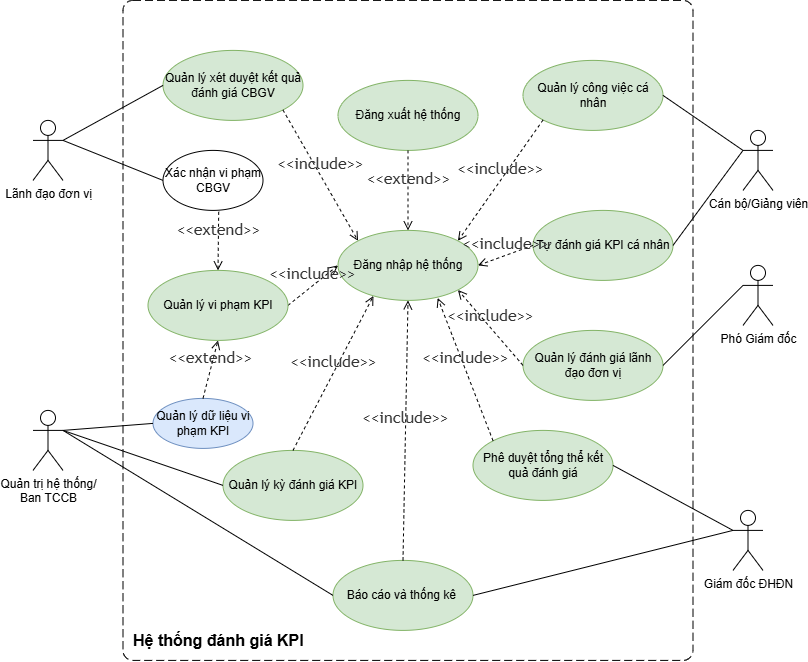

The diagram above was exported from draw.io. Its source (the exported page's mxGraphModel, read from the mxfile embedded in the PNG):
<mxGraphModel dx="1212" dy="667" grid="0" gridSize="10" guides="1" tooltips="1" connect="1" arrows="1" fold="1" page="0" pageScale="1" pageWidth="850" pageHeight="1100" math="0" shadow="0">
  <root>
    <mxCell id="0" />
    <mxCell id="1" parent="0" />
    <object placeholders="1" c4Name=" Hệ thống đánh giá KPI" c4Type="SystemScopeBoundary" label="&lt;font style=&quot;font-size: 16px&quot;&gt;&lt;b&gt;&lt;div style=&quot;text-align: left&quot;&gt;%c4Name%&lt;/div&gt;&lt;/b&gt;&lt;/font&gt;&lt;div style=&quot;text-align: left&quot;&gt;&lt;/div&gt;" id="2">
      <mxCell parent="1" style="rounded=1;fontSize=11;whiteSpace=wrap;html=1;dashed=1;arcSize=20;labelBackgroundColor=none;align=left;verticalAlign=bottom;labelBorderColor=none;spacingTop=0;spacing=10;dashPattern=8 4;metaEdit=1;rotatable=0;perimeter=rectanglePerimeter;noLabel=0;labelPadding=0;allowArrows=0;connectable=0;expand=0;recursiveResize=0;editable=1;pointerEvents=0;absoluteArcSize=1;points=[[0.25,0,0],[0.5,0,0],[0.75,0,0],[1,0.25,0],[1,0.5,0],[1,0.75,0],[0.75,1,0],[0.5,1,0],[0.25,1,0],[0,0.75,0],[0,0.5,0],[0,0.25,0]];" vertex="1">
        <mxGeometry height="660" width="570" x="330" y="290" as="geometry" />
      </mxCell>
    </object>
    <mxCell id="3" parent="1" style="ellipse;whiteSpace=wrap;html=1;fillColor=#dae8fc;strokeColor=#6c8ebf;" value="Quản lý dữ liệu&amp;nbsp;&lt;span style=&quot;background-color: transparent; color: light-dark(rgb(0, 0, 0), rgb(255, 255, 255));&quot;&gt;vi phạm KPI&lt;/span&gt;" vertex="1">
      <mxGeometry height="50" width="100" x="360" y="688" as="geometry" />
    </mxCell>
    <mxCell id="4" parent="1" style="ellipse;whiteSpace=wrap;html=1;fillColor=#d5e8d4;strokeColor=#82b366;" value="Quản lý&amp;nbsp;&lt;span style=&quot;background-color: transparent; color: light-dark(rgb(0, 0, 0), rgb(255, 255, 255));&quot;&gt;kỳ đánh giá KPI&lt;/span&gt;" vertex="1">
      <mxGeometry height="70" width="140" x="430" y="740" as="geometry" />
    </mxCell>
    <mxCell id="5" parent="1" style="ellipse;whiteSpace=wrap;html=1;fillColor=#d5e8d4;strokeColor=#82b366;" value="Quản lý công việc cá nhân" vertex="1">
      <mxGeometry height="70" width="140" x="730" y="350" as="geometry" />
    </mxCell>
    <mxCell id="6" parent="1" style="ellipse;whiteSpace=wrap;html=1;fillColor=#d5e8d4;strokeColor=#82b366;" value="Tự đánh giá KPI cá nhân" vertex="1">
      <mxGeometry height="70" width="140" x="740" y="500" as="geometry" />
    </mxCell>
    <mxCell id="7" parent="1" style="ellipse;whiteSpace=wrap;html=1;fillColor=#d5e8d4;strokeColor=#82b366;" value="Quản lý xét duyệt kết quả đánh giá CBGV" vertex="1">
      <mxGeometry height="70" width="140" x="370" y="340" as="geometry" />
    </mxCell>
    <mxCell id="8" parent="1" style="ellipse;whiteSpace=wrap;html=1;fillColor=#d5e8d4;strokeColor=#82b366;" value="Quản lý đánh giá lãnh đạo đơn vị" vertex="1">
      <mxGeometry height="70" width="140" x="730" y="620" as="geometry" />
    </mxCell>
    <mxCell id="9" parent="1" style="ellipse;whiteSpace=wrap;html=1;fillColor=#d5e8d4;strokeColor=#82b366;" value="&lt;div&gt;Phê duyệt tổng thể kết quả đánh giá&lt;/div&gt;" vertex="1">
      <mxGeometry height="70" width="140" x="680" y="720" as="geometry" />
    </mxCell>
    <mxCell id="10" parent="1" style="ellipse;whiteSpace=wrap;html=1;fillColor=#d5e8d4;strokeColor=#82b366;" value="Báo cáo và thống kê&amp;nbsp;" vertex="1">
      <mxGeometry height="70" width="140" x="540" y="850" as="geometry" />
    </mxCell>
    <mxCell id="11" edge="1" parent="1" source="12" style="edgeStyle=none;shape=connector;rounded=0;orthogonalLoop=1;jettySize=auto;html=1;exitX=1;exitY=0.3333333333333333;exitDx=0;exitDy=0;exitPerimeter=0;entryX=0;entryY=0.5;entryDx=0;entryDy=0;align=center;verticalAlign=middle;fontFamily=Helvetica;fontSize=11;fontColor=default;labelBackgroundColor=default;startArrow=none;endArrow=none;endFill=0;endSize=7;" target="3">
      <mxGeometry relative="1" as="geometry" />
    </mxCell>
    <mxCell id="12" parent="1" style="shape=umlActor;verticalLabelPosition=bottom;verticalAlign=top;html=1;" value="Quản trị hệ thống/&lt;div&gt;Ban TCCB&lt;/div&gt;" vertex="1">
      <mxGeometry height="60" width="30" x="240" y="700" as="geometry" />
    </mxCell>
    <mxCell id="13" parent="1" style="shape=umlActor;verticalLabelPosition=bottom;verticalAlign=top;html=1;" value="Lãnh đạo đơn vị" vertex="1">
      <mxGeometry height="60" width="30" x="240" y="410" as="geometry" />
    </mxCell>
    <mxCell id="14" edge="1" parent="1" source="15" style="edgeStyle=none;shape=connector;rounded=0;orthogonalLoop=1;jettySize=auto;html=1;exitX=0;exitY=0.3333333333333333;exitDx=0;exitDy=0;exitPerimeter=0;entryX=1;entryY=0.5;entryDx=0;entryDy=0;align=center;verticalAlign=middle;fontFamily=Helvetica;fontSize=11;fontColor=default;labelBackgroundColor=default;startArrow=none;endArrow=none;endFill=0;endSize=7;" target="5">
      <mxGeometry relative="1" as="geometry" />
    </mxCell>
    <mxCell id="15" parent="1" style="shape=umlActor;verticalLabelPosition=bottom;verticalAlign=top;html=1;" value="Cán bộ/Giảng viên" vertex="1">
      <mxGeometry height="60" width="30" x="950" y="420" as="geometry" />
    </mxCell>
    <mxCell id="16" edge="1" parent="1" source="17" style="edgeStyle=none;shape=connector;rounded=0;orthogonalLoop=1;jettySize=auto;html=1;exitX=0;exitY=0.3333333333333333;exitDx=0;exitDy=0;exitPerimeter=0;entryX=1;entryY=0.5;entryDx=0;entryDy=0;align=center;verticalAlign=middle;fontFamily=Helvetica;fontSize=11;fontColor=default;labelBackgroundColor=default;startArrow=none;endArrow=none;endFill=0;endSize=7;" target="8">
      <mxGeometry relative="1" as="geometry" />
    </mxCell>
    <mxCell id="17" parent="1" style="shape=umlActor;verticalLabelPosition=bottom;verticalAlign=top;html=1;" value="Phó Giám đốc" vertex="1">
      <mxGeometry height="60" width="30" x="950" y="555" as="geometry" />
    </mxCell>
    <mxCell id="18" edge="1" parent="1" source="19" style="edgeStyle=none;shape=connector;rounded=0;orthogonalLoop=1;jettySize=auto;html=1;exitX=0;exitY=0.3333333333333333;exitDx=0;exitDy=0;exitPerimeter=0;entryX=1;entryY=0.5;entryDx=0;entryDy=0;align=center;verticalAlign=middle;fontFamily=Helvetica;fontSize=11;fontColor=default;labelBackgroundColor=default;startArrow=none;endArrow=none;endFill=0;endSize=7;" target="9">
      <mxGeometry relative="1" as="geometry" />
    </mxCell>
    <mxCell id="19" parent="1" style="shape=umlActor;verticalLabelPosition=bottom;verticalAlign=top;html=1;" value="Giám đốc ĐHĐN" vertex="1">
      <mxGeometry height="60" width="30" x="940" y="800" as="geometry" />
    </mxCell>
    <mxCell id="20" parent="1" style="ellipse;whiteSpace=wrap;html=1;fillColor=#d5e8d4;strokeColor=#82b366;" value="Đăng nhập&amp;nbsp;&lt;span style=&quot;background-color: transparent; color: light-dark(rgb(0, 0, 0), rgb(255, 255, 255));&quot;&gt;hệ thống&lt;/span&gt;" vertex="1">
      <mxGeometry height="70" width="140" x="545" y="520" as="geometry" />
    </mxCell>
    <mxCell id="21" parent="1" style="ellipse;whiteSpace=wrap;html=1;fillColor=#d5e8d4;strokeColor=#82b366;" value="Đăng xuất&amp;nbsp;&lt;span style=&quot;background-color: transparent; color: light-dark(rgb(0, 0, 0), rgb(255, 255, 255));&quot;&gt;hệ thống&lt;/span&gt;" vertex="1">
      <mxGeometry height="70" width="140" x="545" y="370" as="geometry" />
    </mxCell>
    <mxCell id="22" edge="1" parent="1" source="9" style="edgeStyle=orthogonalEdgeStyle;shape=connector;rounded=0;orthogonalLoop=1;jettySize=auto;html=1;innerLoopWaypoints=1;exitX=0.5;exitY=1;exitDx=0;exitDy=0;align=center;verticalAlign=middle;fontFamily=Helvetica;fontSize=11;fontColor=default;labelBackgroundColor=default;endArrow=none;endFill=0;" target="9">
      <mxGeometry relative="1" as="geometry" />
    </mxCell>
    <mxCell id="23" parent="1" style="ellipse;whiteSpace=wrap;html=1;" value="Xác nhận vi phạm CBGV" vertex="1">
      <mxGeometry height="60" width="100" x="370" y="440" as="geometry" />
    </mxCell>
    <mxCell id="24" edge="1" parent="1" source="13" style="shape=connector;rounded=0;orthogonalLoop=1;jettySize=auto;html=1;exitX=1;exitY=0.3333333333333333;exitDx=0;exitDy=0;exitPerimeter=0;entryX=0;entryY=0.5;entryDx=0;entryDy=0;align=center;verticalAlign=middle;fontFamily=Helvetica;fontSize=11;fontColor=default;labelBackgroundColor=default;startArrow=none;endArrow=none;endSize=7;endFill=0;" target="7">
      <mxGeometry relative="1" as="geometry" />
    </mxCell>
    <mxCell id="25" edge="1" parent="1" source="23" style="edgeStyle=none;shape=connector;rounded=0;orthogonalLoop=1;jettySize=auto;html=1;exitX=0;exitY=0.5;exitDx=0;exitDy=0;entryX=1;entryY=0.3333333333333333;entryDx=0;entryDy=0;entryPerimeter=0;align=center;verticalAlign=middle;fontFamily=Helvetica;fontSize=11;fontColor=default;labelBackgroundColor=default;startArrow=none;endArrow=none;endFill=0;endSize=7;" target="13">
      <mxGeometry relative="1" as="geometry" />
    </mxCell>
    <mxCell id="26" edge="1" parent="1" source="6" style="edgeStyle=none;shape=connector;rounded=0;orthogonalLoop=1;jettySize=auto;html=1;exitX=1;exitY=0.5;exitDx=0;exitDy=0;entryX=0;entryY=0.3333333333333333;entryDx=0;entryDy=0;entryPerimeter=0;align=center;verticalAlign=middle;fontFamily=Helvetica;fontSize=11;fontColor=default;labelBackgroundColor=default;startArrow=none;endArrow=none;endFill=0;endSize=7;" target="15">
      <mxGeometry relative="1" as="geometry" />
    </mxCell>
    <mxCell id="27" edge="1" parent="1" source="10" style="edgeStyle=none;shape=connector;rounded=0;orthogonalLoop=1;jettySize=auto;html=1;exitX=1;exitY=0.5;exitDx=0;exitDy=0;entryX=0;entryY=0.3333333333333333;entryDx=0;entryDy=0;entryPerimeter=0;align=center;verticalAlign=middle;fontFamily=Helvetica;fontSize=11;fontColor=default;labelBackgroundColor=default;startArrow=none;endArrow=none;endFill=0;endSize=7;" target="19">
      <mxGeometry relative="1" as="geometry" />
    </mxCell>
    <mxCell id="28" edge="1" parent="1" source="4" style="edgeStyle=none;shape=connector;rounded=0;orthogonalLoop=1;jettySize=auto;html=1;exitX=0;exitY=0.5;exitDx=0;exitDy=0;entryX=1;entryY=0.3333333333333333;entryDx=0;entryDy=0;entryPerimeter=0;align=center;verticalAlign=middle;fontFamily=Helvetica;fontSize=11;fontColor=default;labelBackgroundColor=default;startArrow=none;endArrow=none;endFill=0;endSize=7;" target="12">
      <mxGeometry relative="1" as="geometry" />
    </mxCell>
    <mxCell id="29" edge="1" parent="1" source="10" style="edgeStyle=none;shape=connector;rounded=0;orthogonalLoop=1;jettySize=auto;html=1;exitX=0;exitY=0.5;exitDx=0;exitDy=0;entryX=1;entryY=0.3333333333333333;entryDx=0;entryDy=0;entryPerimeter=0;align=center;verticalAlign=middle;fontFamily=Helvetica;fontSize=11;fontColor=default;labelBackgroundColor=default;startArrow=none;endArrow=none;endFill=0;endSize=7;" target="12">
      <mxGeometry relative="1" as="geometry" />
    </mxCell>
    <mxCell id="30" edge="1" parent="1" source="7" style="html=1;verticalAlign=bottom;labelBackgroundColor=none;endArrow=open;endFill=0;dashed=1;rounded=0;align=center;fontFamily=Trebuchet MS,Verdana,Arial,sans-serif;fontSize=16;fontColor=light-dark(#333333,#cccccc);endSize=7;exitX=1;exitY=1;exitDx=0;exitDy=0;entryX=0;entryY=0;entryDx=0;entryDy=0;" target="20" value="&amp;lt;&amp;lt;include&amp;gt;&amp;gt;">
      <mxGeometry relative="1" width="160" as="geometry">
        <mxPoint x="490" y="340" as="sourcePoint" />
        <mxPoint x="650" y="340" as="targetPoint" />
      </mxGeometry>
    </mxCell>
    <mxCell id="31" edge="1" parent="1" source="39" style="html=1;verticalAlign=bottom;labelBackgroundColor=none;endArrow=open;endFill=0;dashed=1;rounded=0;align=center;fontFamily=Trebuchet MS,Verdana,Arial,sans-serif;fontSize=16;fontColor=light-dark(#333333,#cccccc);endSize=7;exitX=1;exitY=0.5;exitDx=0;exitDy=0;entryX=0;entryY=0.5;entryDx=0;entryDy=0;" target="20" value="&amp;lt;&amp;lt;include&amp;gt;&amp;gt;">
      <mxGeometry relative="1" width="160" as="geometry">
        <mxPoint x="560" y="625" as="sourcePoint" />
        <mxPoint x="590" y="695" as="targetPoint" />
      </mxGeometry>
    </mxCell>
    <mxCell id="32" edge="1" parent="1" source="4" style="html=1;verticalAlign=bottom;labelBackgroundColor=none;endArrow=open;endFill=0;dashed=1;rounded=0;align=center;fontFamily=Trebuchet MS,Verdana,Arial,sans-serif;fontSize=16;fontColor=light-dark(#333333,#cccccc);endSize=7;exitX=0.5;exitY=0;exitDx=0;exitDy=0;entryX=0.253;entryY=0.936;entryDx=0;entryDy=0;entryPerimeter=0;" target="20" value="&amp;lt;&amp;lt;include&amp;gt;&amp;gt;">
      <mxGeometry relative="1" width="160" as="geometry">
        <mxPoint x="540" y="645" as="sourcePoint" />
        <mxPoint x="591" y="630" as="targetPoint" />
      </mxGeometry>
    </mxCell>
    <mxCell id="33" edge="1" parent="1" source="10" style="html=1;verticalAlign=bottom;labelBackgroundColor=none;endArrow=open;endFill=0;dashed=1;rounded=0;align=center;fontFamily=Trebuchet MS,Verdana,Arial,sans-serif;fontSize=16;fontColor=light-dark(#333333,#cccccc);endSize=7;exitX=0.5;exitY=0;exitDx=0;exitDy=0;entryX=0.5;entryY=1;entryDx=0;entryDy=0;" target="20" value="&amp;lt;&amp;lt;include&amp;gt;&amp;gt;">
      <mxGeometry relative="1" width="160" as="geometry">
        <mxPoint as="offset" />
        <mxPoint x="587.5" y="740" as="sourcePoint" />
        <mxPoint x="652.5" y="631" as="targetPoint" />
      </mxGeometry>
    </mxCell>
    <mxCell id="34" edge="1" parent="1" source="9" style="html=1;verticalAlign=bottom;labelBackgroundColor=none;endArrow=open;endFill=0;dashed=1;rounded=0;align=center;fontFamily=Trebuchet MS,Verdana,Arial,sans-serif;fontSize=16;fontColor=light-dark(#333333,#cccccc);endSize=7;exitX=0;exitY=0;exitDx=0;exitDy=0;entryX=0.712;entryY=0.965;entryDx=0;entryDy=0;entryPerimeter=0;" target="20" value="&amp;lt;&amp;lt;include&amp;gt;&amp;gt;">
      <mxGeometry relative="1" width="160" as="geometry">
        <mxPoint x="670" y="725" as="sourcePoint" />
        <mxPoint x="640" y="570" as="targetPoint" />
      </mxGeometry>
    </mxCell>
    <mxCell id="35" edge="1" parent="1" source="8" style="html=1;verticalAlign=bottom;labelBackgroundColor=none;endArrow=open;endFill=0;dashed=1;rounded=0;align=center;fontFamily=Trebuchet MS,Verdana,Arial,sans-serif;fontSize=16;fontColor=light-dark(#333333,#cccccc);endSize=7;exitX=0;exitY=0.5;exitDx=0;exitDy=0;entryX=1;entryY=1;entryDx=0;entryDy=0;" target="20" value="&amp;lt;&amp;lt;include&amp;gt;&amp;gt;">
      <mxGeometry relative="1" width="160" as="geometry">
        <mxPoint x="740" y="587" as="sourcePoint" />
        <mxPoint x="680" y="460" as="targetPoint" />
      </mxGeometry>
    </mxCell>
    <mxCell id="36" edge="1" parent="1" source="5" style="html=1;verticalAlign=bottom;labelBackgroundColor=none;endArrow=open;endFill=0;dashed=1;rounded=0;align=center;fontFamily=Trebuchet MS,Verdana,Arial,sans-serif;fontSize=16;fontColor=light-dark(#333333,#cccccc);endSize=7;exitX=0;exitY=1;exitDx=0;exitDy=0;entryX=1;entryY=0;entryDx=0;entryDy=0;" target="20" value="&amp;lt;&amp;lt;include&amp;gt;&amp;gt;">
      <mxGeometry relative="1" width="160" as="geometry">
        <mxPoint x="660" y="510" as="sourcePoint" />
        <mxPoint x="600" y="383" as="targetPoint" />
      </mxGeometry>
    </mxCell>
    <mxCell id="37" edge="1" parent="1" source="6" style="html=1;verticalAlign=bottom;labelBackgroundColor=none;endArrow=open;endFill=0;dashed=1;rounded=0;align=center;fontFamily=Trebuchet MS,Verdana,Arial,sans-serif;fontSize=16;fontColor=light-dark(#333333,#cccccc);endSize=7;entryX=1;entryY=0.5;entryDx=0;entryDy=0;exitX=0;exitY=0.5;exitDx=0;exitDy=0;" target="20" value="&amp;lt;&amp;lt;include&amp;gt;&amp;gt;">
      <mxGeometry relative="1" width="160" as="geometry">
        <mxPoint x="710" y="385" as="sourcePoint" />
        <mxPoint x="660" y="530" as="targetPoint" />
      </mxGeometry>
    </mxCell>
    <mxCell id="38" edge="1" parent="1" source="21" style="html=1;verticalAlign=bottom;labelBackgroundColor=none;endArrow=open;endFill=0;dashed=1;rounded=0;align=center;fontFamily=Trebuchet MS,Verdana,Arial,sans-serif;fontSize=16;fontColor=light-dark(#333333,#cccccc);endSize=7;exitX=0.5;exitY=1;exitDx=0;exitDy=0;entryX=0.5;entryY=0;entryDx=0;entryDy=0;" target="20" value="&amp;lt;&amp;lt;extend&amp;gt;&amp;gt;">
      <mxGeometry relative="1" width="160" as="geometry">
        <mxPoint x="600" y="390" as="sourcePoint" />
        <mxPoint x="640" y="420" as="targetPoint" />
      </mxGeometry>
    </mxCell>
    <mxCell id="39" parent="1" style="ellipse;whiteSpace=wrap;html=1;fillColor=#d5e8d4;strokeColor=#82b366;" value="Quản lý vi phạm KPI" vertex="1">
      <mxGeometry height="70" width="140" x="355" y="560" as="geometry" />
    </mxCell>
    <mxCell id="40" edge="1" parent="1" source="23" style="html=1;verticalAlign=bottom;labelBackgroundColor=none;endArrow=open;endFill=0;dashed=1;rounded=0;align=center;fontFamily=Trebuchet MS,Verdana,Arial,sans-serif;fontSize=16;fontColor=light-dark(#333333,#cccccc);endSize=7;exitX=0.557;exitY=1.023;exitDx=0;exitDy=0;entryX=0.5;entryY=0;entryDx=0;entryDy=0;exitPerimeter=0;" target="39" value="&amp;lt;&amp;lt;extend&amp;gt;&amp;gt;">
      <mxGeometry relative="1" width="160" as="geometry">
        <mxPoint x="479" y="440" as="sourcePoint" />
        <mxPoint x="479" y="570" as="targetPoint" />
      </mxGeometry>
    </mxCell>
    <mxCell id="41" edge="1" parent="1" source="3" style="html=1;verticalAlign=bottom;labelBackgroundColor=none;endArrow=open;endFill=0;dashed=1;rounded=0;align=center;fontFamily=Trebuchet MS,Verdana,Arial,sans-serif;fontSize=16;fontColor=light-dark(#333333,#cccccc);endSize=7;exitX=0.5;exitY=0;exitDx=0;exitDy=0;entryX=0.5;entryY=1;entryDx=0;entryDy=0;" target="39" value="&amp;lt;&amp;lt;extend&amp;gt;&amp;gt;">
      <mxGeometry relative="1" width="160" as="geometry">
        <mxPoint x="510" y="640" as="sourcePoint" />
        <mxPoint x="527" y="683" as="targetPoint" />
      </mxGeometry>
    </mxCell>
  </root>
</mxGraphModel>